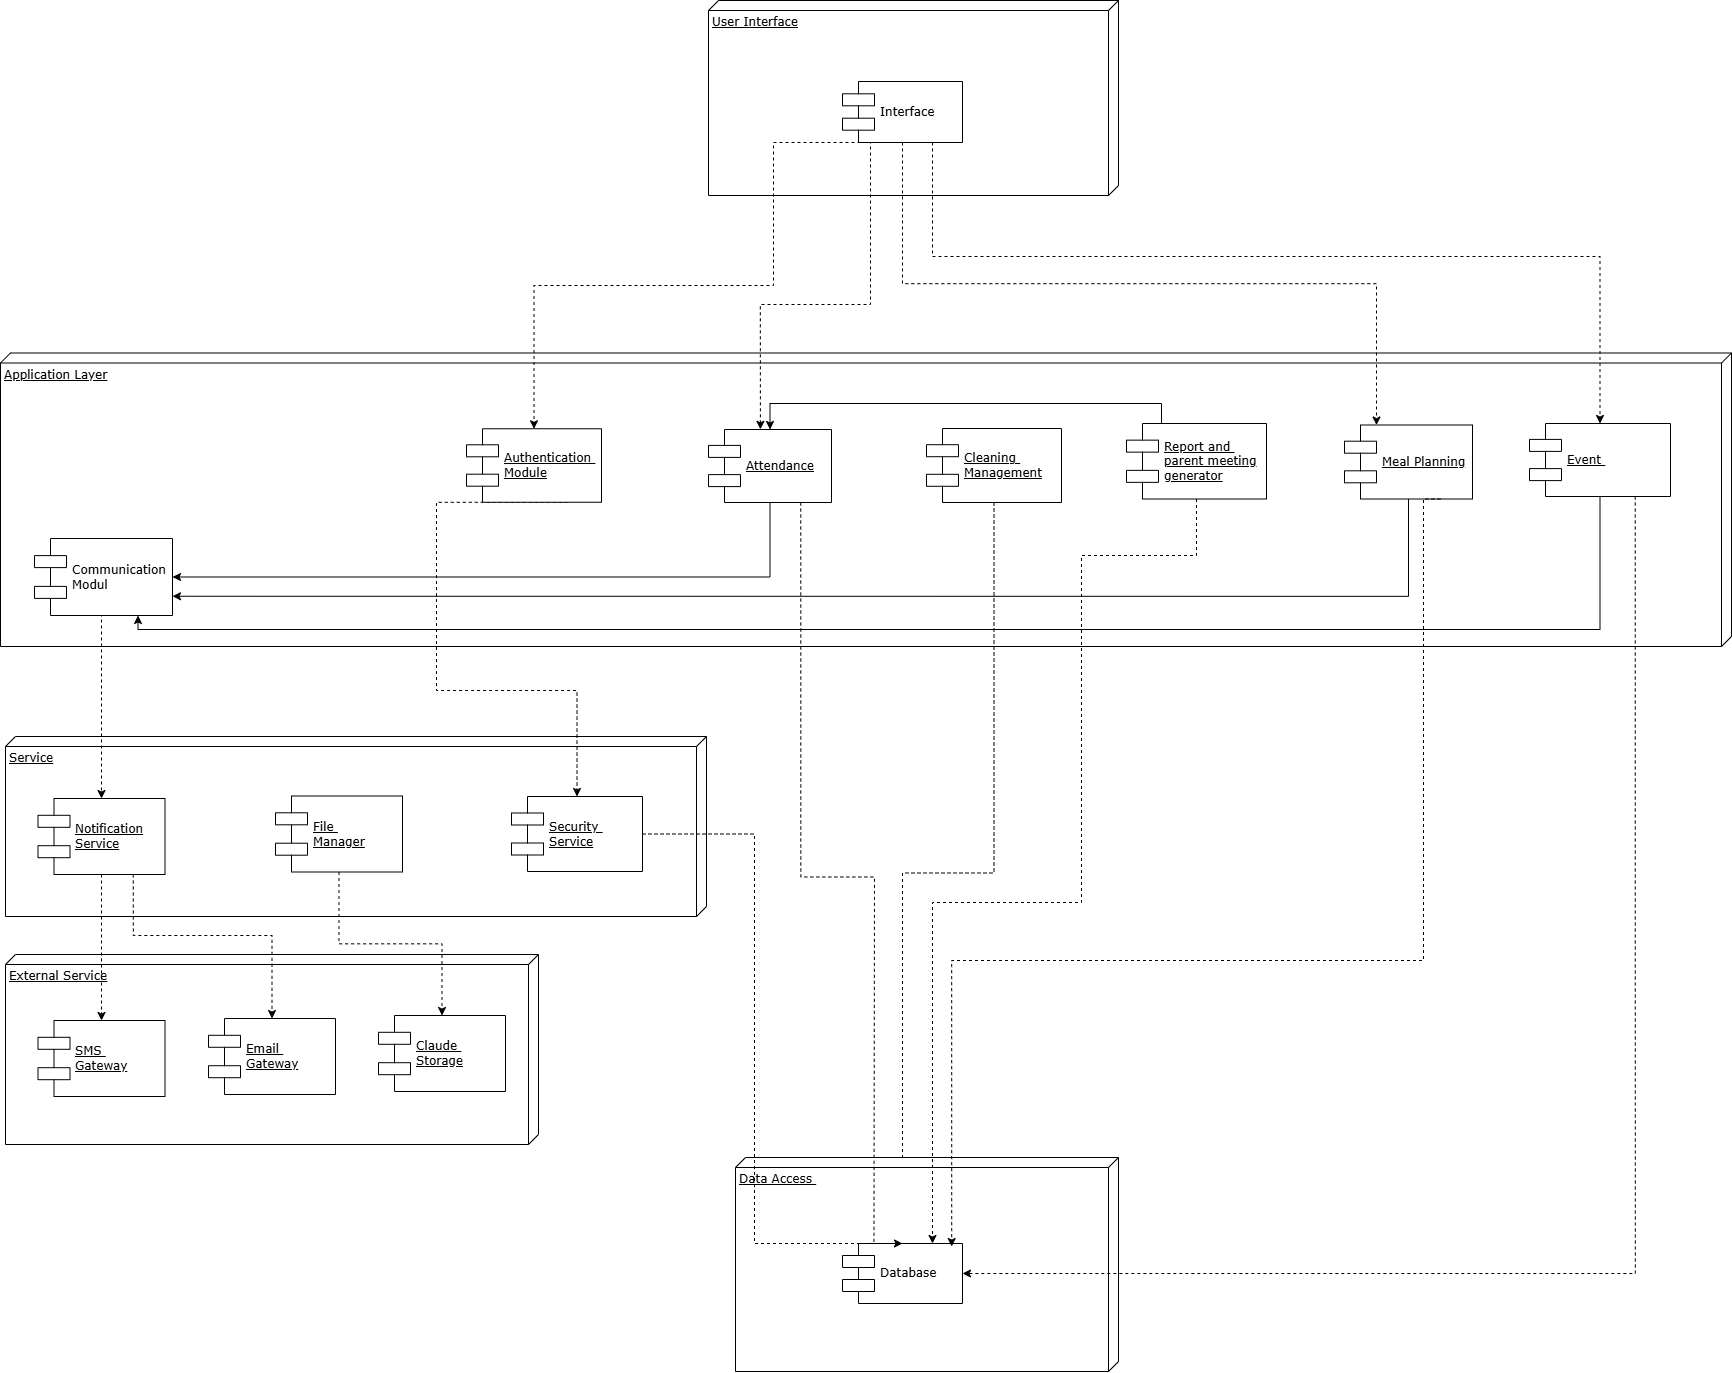

The diagram above was exported from draw.io. Its source (the exported page's mxGraphModel, read from the mxfile embedded in the PNG):
<mxGraphModel dx="1547" dy="875" grid="0" gridSize="10" guides="1" tooltips="1" connect="1" arrows="1" fold="1" page="1" pageScale="1" pageWidth="1100" pageHeight="850" background="none" math="0" shadow="0">
  <root>
    <mxCell id="0" />
    <mxCell id="1" parent="0" />
    <mxCell id="2_Ky1cdcXxLpCqGTet6P-9" value="External Service" style="verticalAlign=top;align=left;spacingTop=8;spacingLeft=2;spacingRight=12;shape=cube;size=10;direction=south;fontStyle=4;html=1;rounded=0;shadow=0;comic=0;labelBackgroundColor=none;strokeWidth=1;fontFamily=Verdana;fontSize=12" vertex="1" parent="1">
      <mxGeometry x="50" y="1024" width="533" height="190" as="geometry" />
    </mxCell>
    <mxCell id="39150e848f15840c-3" value="Application Layer" style="verticalAlign=top;align=left;spacingTop=8;spacingLeft=2;spacingRight=12;shape=cube;size=10;direction=south;fontStyle=4;html=1;rounded=0;shadow=0;comic=0;labelBackgroundColor=none;strokeWidth=1;fontFamily=Verdana;fontSize=12" parent="1" vertex="1">
      <mxGeometry x="45" y="422.5" width="1731" height="293.5" as="geometry" />
    </mxCell>
    <mxCell id="9oBwXi0MPRNw73aKJ6PT-14" value="Service" style="verticalAlign=top;align=left;spacingTop=8;spacingLeft=2;spacingRight=12;shape=cube;size=10;direction=south;fontStyle=4;html=1;rounded=0;shadow=0;comic=0;labelBackgroundColor=none;strokeWidth=1;fontFamily=Verdana;fontSize=12" parent="1" vertex="1">
      <mxGeometry x="50" y="806" width="701" height="180" as="geometry" />
    </mxCell>
    <mxCell id="39150e848f15840c-1" value="User Interface" style="verticalAlign=top;align=left;spacingTop=8;spacingLeft=2;spacingRight=12;shape=cube;size=10;direction=south;fontStyle=4;html=1;rounded=0;shadow=0;comic=0;labelBackgroundColor=none;strokeWidth=1;fontFamily=Verdana;fontSize=12" parent="1" vertex="1">
      <mxGeometry x="753" y="70" width="410" height="195" as="geometry" />
    </mxCell>
    <mxCell id="2_Ky1cdcXxLpCqGTet6P-39" style="edgeStyle=orthogonalEdgeStyle;rounded=0;orthogonalLoop=1;jettySize=auto;html=1;exitX=0.5;exitY=1;exitDx=0;exitDy=0;entryX=0.5;entryY=0;entryDx=0;entryDy=0;dashed=1;" edge="1" parent="1" source="39150e848f15840c-7" target="9oBwXi0MPRNw73aKJ6PT-12">
      <mxGeometry relative="1" as="geometry" />
    </mxCell>
    <mxCell id="39150e848f15840c-7" value="&lt;span style=&quot;text-decoration-line: underline;&quot;&gt;Cleaning&amp;nbsp;&lt;/span&gt;&lt;div&gt;&lt;span style=&quot;text-decoration-line: underline;&quot;&gt;Management&lt;/span&gt;&lt;/div&gt;" style="shape=component;align=left;spacingLeft=36;rounded=0;shadow=0;comic=0;labelBackgroundColor=none;strokeWidth=1;fontFamily=Verdana;fontSize=12;html=1;" parent="1" vertex="1">
      <mxGeometry x="971" y="498" width="135" height="74" as="geometry" />
    </mxCell>
    <mxCell id="2_Ky1cdcXxLpCqGTet6P-6" style="edgeStyle=orthogonalEdgeStyle;rounded=0;orthogonalLoop=1;jettySize=auto;html=1;exitX=0.5;exitY=1;exitDx=0;exitDy=0;entryX=0.5;entryY=0;entryDx=0;entryDy=0;dashed=1;" edge="1" parent="1" source="39150e848f15840c-10" target="9oBwXi0MPRNw73aKJ6PT-15">
      <mxGeometry relative="1" as="geometry">
        <Array as="points">
          <mxPoint x="146" y="685" />
        </Array>
      </mxGeometry>
    </mxCell>
    <mxCell id="39150e848f15840c-10" value="Communication&amp;nbsp;&lt;div&gt;Modul&lt;/div&gt;" style="shape=component;align=left;spacingLeft=36;rounded=0;shadow=0;comic=0;labelBackgroundColor=none;strokeWidth=1;fontFamily=Verdana;fontSize=12;html=1;" parent="1" vertex="1">
      <mxGeometry x="79" y="608" width="138" height="77" as="geometry" />
    </mxCell>
    <mxCell id="9oBwXi0MPRNw73aKJ6PT-4" value="&lt;span data-end=&quot;1074&quot; data-start=&quot;1050&quot;&gt;Data Access&amp;nbsp;&lt;/span&gt;" style="verticalAlign=top;align=left;spacingTop=8;spacingLeft=2;spacingRight=12;shape=cube;size=10;direction=south;fontStyle=4;html=1;rounded=0;shadow=0;comic=0;labelBackgroundColor=none;strokeWidth=1;fontFamily=Verdana;fontSize=12" parent="1" vertex="1">
      <mxGeometry x="780" y="1227" width="383" height="214" as="geometry" />
    </mxCell>
    <mxCell id="2_Ky1cdcXxLpCqGTet6P-33" style="edgeStyle=orthogonalEdgeStyle;rounded=0;orthogonalLoop=1;jettySize=auto;html=1;exitX=0.5;exitY=1;exitDx=0;exitDy=0;entryX=0.5;entryY=0;entryDx=0;entryDy=0;dashed=1;" edge="1" parent="1" source="9oBwXi0MPRNw73aKJ6PT-8" target="9oBwXi0MPRNw73aKJ6PT-17">
      <mxGeometry relative="1" as="geometry">
        <Array as="points">
          <mxPoint x="818" y="212" />
          <mxPoint x="818" y="355" />
          <mxPoint x="579" y="355" />
        </Array>
      </mxGeometry>
    </mxCell>
    <mxCell id="2_Ky1cdcXxLpCqGTet6P-35" style="edgeStyle=orthogonalEdgeStyle;rounded=0;orthogonalLoop=1;jettySize=auto;html=1;exitX=0.5;exitY=1;exitDx=0;exitDy=0;entryX=0.25;entryY=0;entryDx=0;entryDy=0;dashed=1;" edge="1" parent="1" source="9oBwXi0MPRNw73aKJ6PT-8" target="9oBwXi0MPRNw73aKJ6PT-10">
      <mxGeometry relative="1" as="geometry" />
    </mxCell>
    <mxCell id="2_Ky1cdcXxLpCqGTet6P-36" style="edgeStyle=orthogonalEdgeStyle;rounded=0;orthogonalLoop=1;jettySize=auto;html=1;exitX=0.75;exitY=1;exitDx=0;exitDy=0;entryX=0.5;entryY=0;entryDx=0;entryDy=0;dashed=1;" edge="1" parent="1" source="9oBwXi0MPRNw73aKJ6PT-8" target="9oBwXi0MPRNw73aKJ6PT-11">
      <mxGeometry relative="1" as="geometry">
        <Array as="points">
          <mxPoint x="977" y="326" />
          <mxPoint x="1645" y="326" />
        </Array>
      </mxGeometry>
    </mxCell>
    <mxCell id="9oBwXi0MPRNw73aKJ6PT-8" value="Interface" style="shape=component;align=left;spacingLeft=36;rounded=0;shadow=0;comic=0;labelBackgroundColor=none;strokeWidth=1;fontFamily=Verdana;fontSize=12;html=1;" parent="1" vertex="1">
      <mxGeometry x="887" y="151" width="120" height="61" as="geometry" />
    </mxCell>
    <mxCell id="2_Ky1cdcXxLpCqGTet6P-29" style="edgeStyle=orthogonalEdgeStyle;rounded=0;orthogonalLoop=1;jettySize=auto;html=1;exitX=0.5;exitY=1;exitDx=0;exitDy=0;entryX=1;entryY=0.5;entryDx=0;entryDy=0;" edge="1" parent="1" source="9oBwXi0MPRNw73aKJ6PT-9" target="39150e848f15840c-10">
      <mxGeometry relative="1" as="geometry" />
    </mxCell>
    <mxCell id="2_Ky1cdcXxLpCqGTet6P-38" style="edgeStyle=orthogonalEdgeStyle;rounded=0;orthogonalLoop=1;jettySize=auto;html=1;exitX=0.75;exitY=1;exitDx=0;exitDy=0;dashed=1;" edge="1" parent="1" source="9oBwXi0MPRNw73aKJ6PT-9">
      <mxGeometry relative="1" as="geometry">
        <mxPoint x="918.4516092936201" y="1320.9491475423179" as="targetPoint" />
      </mxGeometry>
    </mxCell>
    <mxCell id="9oBwXi0MPRNw73aKJ6PT-9" value="&lt;span style=&quot;text-decoration-line: underline;&quot;&gt;Attendance&lt;/span&gt;" style="shape=component;align=left;spacingLeft=36;rounded=0;shadow=0;comic=0;labelBackgroundColor=none;strokeWidth=1;fontFamily=Verdana;fontSize=12;html=1;" parent="1" vertex="1">
      <mxGeometry x="753" y="499" width="123" height="73" as="geometry" />
    </mxCell>
    <mxCell id="2_Ky1cdcXxLpCqGTet6P-30" style="edgeStyle=orthogonalEdgeStyle;rounded=0;orthogonalLoop=1;jettySize=auto;html=1;exitX=0.5;exitY=1;exitDx=0;exitDy=0;entryX=1;entryY=0.75;entryDx=0;entryDy=0;" edge="1" parent="1" source="9oBwXi0MPRNw73aKJ6PT-10" target="39150e848f15840c-10">
      <mxGeometry relative="1" as="geometry" />
    </mxCell>
    <mxCell id="9oBwXi0MPRNw73aKJ6PT-10" value="&lt;span style=&quot;text-decoration-line: underline;&quot;&gt;Meal Planning&lt;/span&gt;" style="shape=component;align=left;spacingLeft=36;rounded=0;shadow=0;comic=0;labelBackgroundColor=none;strokeWidth=1;fontFamily=Verdana;fontSize=12;html=1;" parent="1" vertex="1">
      <mxGeometry x="1389" y="494.5" width="128" height="74" as="geometry" />
    </mxCell>
    <mxCell id="2_Ky1cdcXxLpCqGTet6P-37" style="edgeStyle=orthogonalEdgeStyle;rounded=0;orthogonalLoop=1;jettySize=auto;html=1;exitX=0.5;exitY=1;exitDx=0;exitDy=0;entryX=0.75;entryY=1;entryDx=0;entryDy=0;" edge="1" parent="1" source="9oBwXi0MPRNw73aKJ6PT-11" target="39150e848f15840c-10">
      <mxGeometry relative="1" as="geometry">
        <Array as="points">
          <mxPoint x="1645" y="699" />
          <mxPoint x="183" y="699" />
        </Array>
      </mxGeometry>
    </mxCell>
    <mxCell id="2_Ky1cdcXxLpCqGTet6P-42" style="edgeStyle=orthogonalEdgeStyle;rounded=0;orthogonalLoop=1;jettySize=auto;html=1;exitX=0.75;exitY=1;exitDx=0;exitDy=0;entryX=1;entryY=0.5;entryDx=0;entryDy=0;dashed=1;" edge="1" parent="1" source="9oBwXi0MPRNw73aKJ6PT-11" target="9oBwXi0MPRNw73aKJ6PT-12">
      <mxGeometry relative="1" as="geometry">
        <Array as="points">
          <mxPoint x="1680" y="1343" />
        </Array>
      </mxGeometry>
    </mxCell>
    <mxCell id="9oBwXi0MPRNw73aKJ6PT-11" value="&lt;span style=&quot;text-decoration-line: underline;&quot;&gt;Event&amp;nbsp;&lt;/span&gt;" style="shape=component;align=left;spacingLeft=36;rounded=0;shadow=0;comic=0;labelBackgroundColor=none;strokeWidth=1;fontFamily=Verdana;fontSize=12;html=1;" parent="1" vertex="1">
      <mxGeometry x="1574" y="493" width="141" height="73" as="geometry" />
    </mxCell>
    <mxCell id="9oBwXi0MPRNw73aKJ6PT-12" value="Database" style="shape=component;align=left;spacingLeft=36;rounded=0;shadow=0;comic=0;labelBackgroundColor=none;strokeWidth=1;fontFamily=Verdana;fontSize=12;html=1;" parent="1" vertex="1">
      <mxGeometry x="887" y="1313" width="120" height="60" as="geometry" />
    </mxCell>
    <mxCell id="2_Ky1cdcXxLpCqGTet6P-15" style="edgeStyle=orthogonalEdgeStyle;rounded=0;orthogonalLoop=1;jettySize=auto;html=1;exitX=0.5;exitY=1;exitDx=0;exitDy=0;entryX=0.5;entryY=0;entryDx=0;entryDy=0;dashed=1;" edge="1" parent="1" source="9oBwXi0MPRNw73aKJ6PT-15" target="2_Ky1cdcXxLpCqGTet6P-10">
      <mxGeometry relative="1" as="geometry" />
    </mxCell>
    <mxCell id="2_Ky1cdcXxLpCqGTet6P-22" style="edgeStyle=orthogonalEdgeStyle;rounded=0;orthogonalLoop=1;jettySize=auto;html=1;exitX=0.75;exitY=1;exitDx=0;exitDy=0;entryX=0.5;entryY=0;entryDx=0;entryDy=0;dashed=1;" edge="1" parent="1" source="9oBwXi0MPRNw73aKJ6PT-15" target="2_Ky1cdcXxLpCqGTet6P-11">
      <mxGeometry relative="1" as="geometry">
        <Array as="points">
          <mxPoint x="178" y="1005" />
          <mxPoint x="316" y="1005" />
        </Array>
      </mxGeometry>
    </mxCell>
    <mxCell id="9oBwXi0MPRNw73aKJ6PT-15" value="&lt;u&gt;Notification&lt;/u&gt;&lt;div&gt;&lt;u&gt;Service&lt;/u&gt;&lt;/div&gt;" style="shape=component;align=left;spacingLeft=36;rounded=0;shadow=0;comic=0;labelBackgroundColor=none;strokeWidth=1;fontFamily=Verdana;fontSize=12;html=1;" parent="1" vertex="1">
      <mxGeometry x="82.5" y="868" width="127" height="76" as="geometry" />
    </mxCell>
    <mxCell id="2_Ky1cdcXxLpCqGTet6P-13" style="edgeStyle=orthogonalEdgeStyle;rounded=0;orthogonalLoop=1;jettySize=auto;html=1;exitX=1;exitY=0.5;exitDx=0;exitDy=0;entryX=0.5;entryY=0;entryDx=0;entryDy=0;dashed=1;" edge="1" parent="1" source="9oBwXi0MPRNw73aKJ6PT-16" target="9oBwXi0MPRNw73aKJ6PT-12">
      <mxGeometry relative="1" as="geometry">
        <Array as="points">
          <mxPoint x="799" y="903" />
          <mxPoint x="799" y="1313" />
        </Array>
      </mxGeometry>
    </mxCell>
    <mxCell id="9oBwXi0MPRNw73aKJ6PT-16" value="&lt;u&gt;Security&amp;nbsp;&lt;/u&gt;&lt;div&gt;&lt;u&gt;Service&lt;/u&gt;&lt;/div&gt;" style="shape=component;align=left;spacingLeft=36;rounded=0;shadow=0;comic=0;labelBackgroundColor=none;strokeWidth=1;fontFamily=Verdana;fontSize=12;html=1;" parent="1" vertex="1">
      <mxGeometry x="556" y="866" width="131" height="75" as="geometry" />
    </mxCell>
    <mxCell id="2_Ky1cdcXxLpCqGTet6P-19" style="edgeStyle=orthogonalEdgeStyle;rounded=0;orthogonalLoop=1;jettySize=auto;html=1;exitX=0.75;exitY=1;exitDx=0;exitDy=0;entryX=0.5;entryY=0;entryDx=0;entryDy=0;dashed=1;" edge="1" parent="1" source="9oBwXi0MPRNw73aKJ6PT-17" target="9oBwXi0MPRNw73aKJ6PT-16">
      <mxGeometry relative="1" as="geometry">
        <Array as="points">
          <mxPoint x="481" y="760" />
          <mxPoint x="622" y="760" />
        </Array>
      </mxGeometry>
    </mxCell>
    <mxCell id="9oBwXi0MPRNw73aKJ6PT-17" value="&lt;span style=&quot;text-decoration-line: underline;&quot;&gt;Authentication&amp;nbsp;&lt;/span&gt;&lt;div&gt;&lt;span style=&quot;text-decoration-line: underline;&quot;&gt;Module&lt;/span&gt;&lt;/div&gt;" style="shape=component;align=left;spacingLeft=36;rounded=0;shadow=0;comic=0;labelBackgroundColor=none;strokeWidth=1;fontFamily=Verdana;fontSize=12;html=1;" parent="1" vertex="1">
      <mxGeometry x="511" y="498.25" width="135" height="73.5" as="geometry" />
    </mxCell>
    <mxCell id="2_Ky1cdcXxLpCqGTet6P-28" style="edgeStyle=orthogonalEdgeStyle;rounded=0;orthogonalLoop=1;jettySize=auto;html=1;exitX=0.25;exitY=0;exitDx=0;exitDy=0;entryX=0.5;entryY=0;entryDx=0;entryDy=0;" edge="1" parent="1" source="9oBwXi0MPRNw73aKJ6PT-20" target="9oBwXi0MPRNw73aKJ6PT-9">
      <mxGeometry relative="1" as="geometry" />
    </mxCell>
    <mxCell id="2_Ky1cdcXxLpCqGTet6P-40" style="edgeStyle=orthogonalEdgeStyle;rounded=0;orthogonalLoop=1;jettySize=auto;html=1;exitX=0.5;exitY=1;exitDx=0;exitDy=0;entryX=0.75;entryY=0;entryDx=0;entryDy=0;dashed=1;" edge="1" parent="1" source="9oBwXi0MPRNw73aKJ6PT-20" target="9oBwXi0MPRNw73aKJ6PT-12">
      <mxGeometry relative="1" as="geometry">
        <Array as="points">
          <mxPoint x="1241" y="625" />
          <mxPoint x="1126" y="625" />
          <mxPoint x="1126" y="972" />
          <mxPoint x="977" y="972" />
        </Array>
      </mxGeometry>
    </mxCell>
    <mxCell id="9oBwXi0MPRNw73aKJ6PT-20" value="&lt;u&gt;Report and&amp;nbsp;&lt;/u&gt;&lt;div&gt;&lt;u&gt;parent meeting&lt;/u&gt;&lt;/div&gt;&lt;div&gt;&lt;u&gt;generator&lt;/u&gt;&lt;/div&gt;" style="shape=component;align=left;spacingLeft=36;rounded=0;shadow=0;comic=0;labelBackgroundColor=none;strokeWidth=1;fontFamily=Verdana;fontSize=12;html=1;" parent="1" vertex="1">
      <mxGeometry x="1171" y="493" width="140" height="75.5" as="geometry" />
    </mxCell>
    <mxCell id="2_Ky1cdcXxLpCqGTet6P-10" value="&lt;u&gt;SMS&amp;nbsp;&lt;/u&gt;&lt;div&gt;&lt;u&gt;Gateway&lt;/u&gt;&lt;/div&gt;" style="shape=component;align=left;spacingLeft=36;rounded=0;shadow=0;comic=0;labelBackgroundColor=none;strokeWidth=1;fontFamily=Verdana;fontSize=12;html=1;" vertex="1" parent="1">
      <mxGeometry x="82.5" y="1090" width="127" height="76" as="geometry" />
    </mxCell>
    <mxCell id="2_Ky1cdcXxLpCqGTet6P-11" value="&lt;u&gt;Email&amp;nbsp;&lt;/u&gt;&lt;div&gt;&lt;u&gt;Gateway&lt;/u&gt;&lt;/div&gt;" style="shape=component;align=left;spacingLeft=36;rounded=0;shadow=0;comic=0;labelBackgroundColor=none;strokeWidth=1;fontFamily=Verdana;fontSize=12;html=1;" vertex="1" parent="1">
      <mxGeometry x="253" y="1088" width="127" height="76" as="geometry" />
    </mxCell>
    <mxCell id="2_Ky1cdcXxLpCqGTet6P-12" value="&lt;u&gt;Claude&amp;nbsp;&lt;/u&gt;&lt;div&gt;&lt;u&gt;S&lt;/u&gt;&lt;u style=&quot;background-color: transparent; color: light-dark(rgb(0, 0, 0), rgb(255, 255, 255));&quot;&gt;torage&lt;/u&gt;&lt;/div&gt;" style="shape=component;align=left;spacingLeft=36;rounded=0;shadow=0;comic=0;labelBackgroundColor=none;strokeWidth=1;fontFamily=Verdana;fontSize=12;html=1;" vertex="1" parent="1">
      <mxGeometry x="423" y="1085" width="127" height="76" as="geometry" />
    </mxCell>
    <mxCell id="2_Ky1cdcXxLpCqGTet6P-21" style="edgeStyle=orthogonalEdgeStyle;rounded=0;orthogonalLoop=1;jettySize=auto;html=1;exitX=0.5;exitY=1;exitDx=0;exitDy=0;entryX=0.5;entryY=0;entryDx=0;entryDy=0;dashed=1;" edge="1" parent="1" source="2_Ky1cdcXxLpCqGTet6P-20" target="2_Ky1cdcXxLpCqGTet6P-12">
      <mxGeometry relative="1" as="geometry" />
    </mxCell>
    <mxCell id="2_Ky1cdcXxLpCqGTet6P-20" value="&lt;u&gt;File&amp;nbsp;&lt;/u&gt;&lt;div&gt;&lt;u&gt;Manager&lt;/u&gt;&lt;/div&gt;" style="shape=component;align=left;spacingLeft=36;rounded=0;shadow=0;comic=0;labelBackgroundColor=none;strokeWidth=1;fontFamily=Verdana;fontSize=12;html=1;" vertex="1" parent="1">
      <mxGeometry x="320" y="865.5" width="127" height="76" as="geometry" />
    </mxCell>
    <mxCell id="2_Ky1cdcXxLpCqGTet6P-34" style="edgeStyle=orthogonalEdgeStyle;rounded=0;orthogonalLoop=1;jettySize=auto;html=1;exitX=0.5;exitY=1;exitDx=0;exitDy=0;entryX=0.26;entryY=0.561;entryDx=0;entryDy=0;entryPerimeter=0;dashed=1;" edge="1" parent="1" source="9oBwXi0MPRNw73aKJ6PT-8" target="39150e848f15840c-3">
      <mxGeometry relative="1" as="geometry">
        <Array as="points">
          <mxPoint x="915" y="212" />
          <mxPoint x="915" y="374" />
          <mxPoint x="805" y="374" />
        </Array>
      </mxGeometry>
    </mxCell>
    <mxCell id="2_Ky1cdcXxLpCqGTet6P-41" style="edgeStyle=orthogonalEdgeStyle;rounded=0;orthogonalLoop=1;jettySize=auto;html=1;exitX=0.75;exitY=1;exitDx=0;exitDy=0;entryX=0.91;entryY=0.05;entryDx=0;entryDy=0;entryPerimeter=0;dashed=1;" edge="1" parent="1" source="9oBwXi0MPRNw73aKJ6PT-10" target="9oBwXi0MPRNw73aKJ6PT-12">
      <mxGeometry relative="1" as="geometry">
        <Array as="points">
          <mxPoint x="1468" y="569" />
          <mxPoint x="1468" y="1030" />
          <mxPoint x="996" y="1030" />
        </Array>
      </mxGeometry>
    </mxCell>
  </root>
</mxGraphModel>